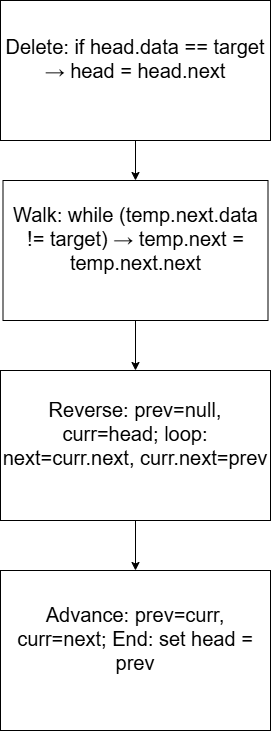

The diagram above was exported from draw.io. Its source (the exported page's mxGraphModel, read from the mxfile embedded in the PNG):
<mxGraphModel dx="934" dy="735" grid="1" gridSize="10" guides="1" tooltips="1" connect="1" arrows="1" fold="1" page="1" pageScale="1" pageWidth="850" pageHeight="1100" math="0" shadow="0">
  <root>
    <mxCell id="0" />
    <mxCell id="1" parent="0" />
    <mxCell id="Q2mWHICplAlLGm548GYY-8" edge="1" parent="1" source="Q2mWHICplAlLGm548GYY-1" style="edgeStyle=orthogonalEdgeStyle;rounded=0;orthogonalLoop=1;jettySize=auto;html=1;entryX=0.5;entryY=0;entryDx=0;entryDy=0;fontFamily=Helvetica;fontSize=20;fontColor=default;" target="Q2mWHICplAlLGm548GYY-4">
      <mxGeometry relative="1" as="geometry" />
    </mxCell>
    <UserObject label="&#10;Reverse: prev=null, curr=head; loop: next=curr.next, curr.next=prev&#10;&#10;" link="&#10;Reverse: prev=null, curr=head; loop: next=curr.next, curr.next=prev&#10;&#10;" id="Q2mWHICplAlLGm548GYY-1">
      <mxCell parent="1" style="rounded=0;whiteSpace=wrap;html=1;fontSize=20;" vertex="1">
        <mxGeometry height="150" width="270" x="310" y="390" as="geometry" />
      </mxCell>
    </UserObject>
    <mxCell id="Q2mWHICplAlLGm548GYY-7" edge="1" parent="1" source="Q2mWHICplAlLGm548GYY-2" style="edgeStyle=orthogonalEdgeStyle;rounded=0;orthogonalLoop=1;jettySize=auto;html=1;exitX=0.5;exitY=1;exitDx=0;exitDy=0;entryX=0.5;entryY=0;entryDx=0;entryDy=0;fontFamily=Helvetica;fontSize=20;fontColor=default;" target="Q2mWHICplAlLGm548GYY-1">
      <mxGeometry relative="1" as="geometry" />
    </mxCell>
    <UserObject label="&#10;Walk: while (temp.next.data != target) → temp.next = temp.next.next&#10;&#10;" link="&#10;Walk: while (temp.next.data != target) → temp.next = temp.next.next&#10;&#10;" id="Q2mWHICplAlLGm548GYY-2">
      <mxCell parent="1" style="rounded=0;whiteSpace=wrap;html=1;fontSize=20;" vertex="1">
        <mxGeometry height="140" width="265" x="312.5" y="200" as="geometry" />
      </mxCell>
    </UserObject>
    <mxCell id="Q2mWHICplAlLGm548GYY-6" edge="1" parent="1" source="Q2mWHICplAlLGm548GYY-3" style="edgeStyle=orthogonalEdgeStyle;rounded=0;orthogonalLoop=1;jettySize=auto;html=1;entryX=0.5;entryY=0;entryDx=0;entryDy=0;fontFamily=Helvetica;fontSize=20;fontColor=default;" target="Q2mWHICplAlLGm548GYY-2">
      <mxGeometry relative="1" as="geometry" />
    </mxCell>
    <UserObject label="&#10;Delete: if head.data == target → head = head.next&#10;&#10;" link="&#10;Delete: if head.data == target → head = head.next&#10;&#10;" id="Q2mWHICplAlLGm548GYY-3">
      <mxCell parent="1" style="rounded=0;whiteSpace=wrap;html=1;fontSize=20;" vertex="1">
        <mxGeometry height="140" width="270" x="310" y="20" as="geometry" />
      </mxCell>
    </UserObject>
    <mxCell id="Q2mWHICplAlLGm548GYY-4" parent="1" style="rounded=0;whiteSpace=wrap;html=1;fontSize=20;" value="&#10;Advance: prev=curr, curr=next; End: set head = prev&#10;&#10;" vertex="1">
      <mxGeometry height="160" width="270" x="310" y="590" as="geometry" />
    </mxCell>
  </root>
</mxGraphModel>